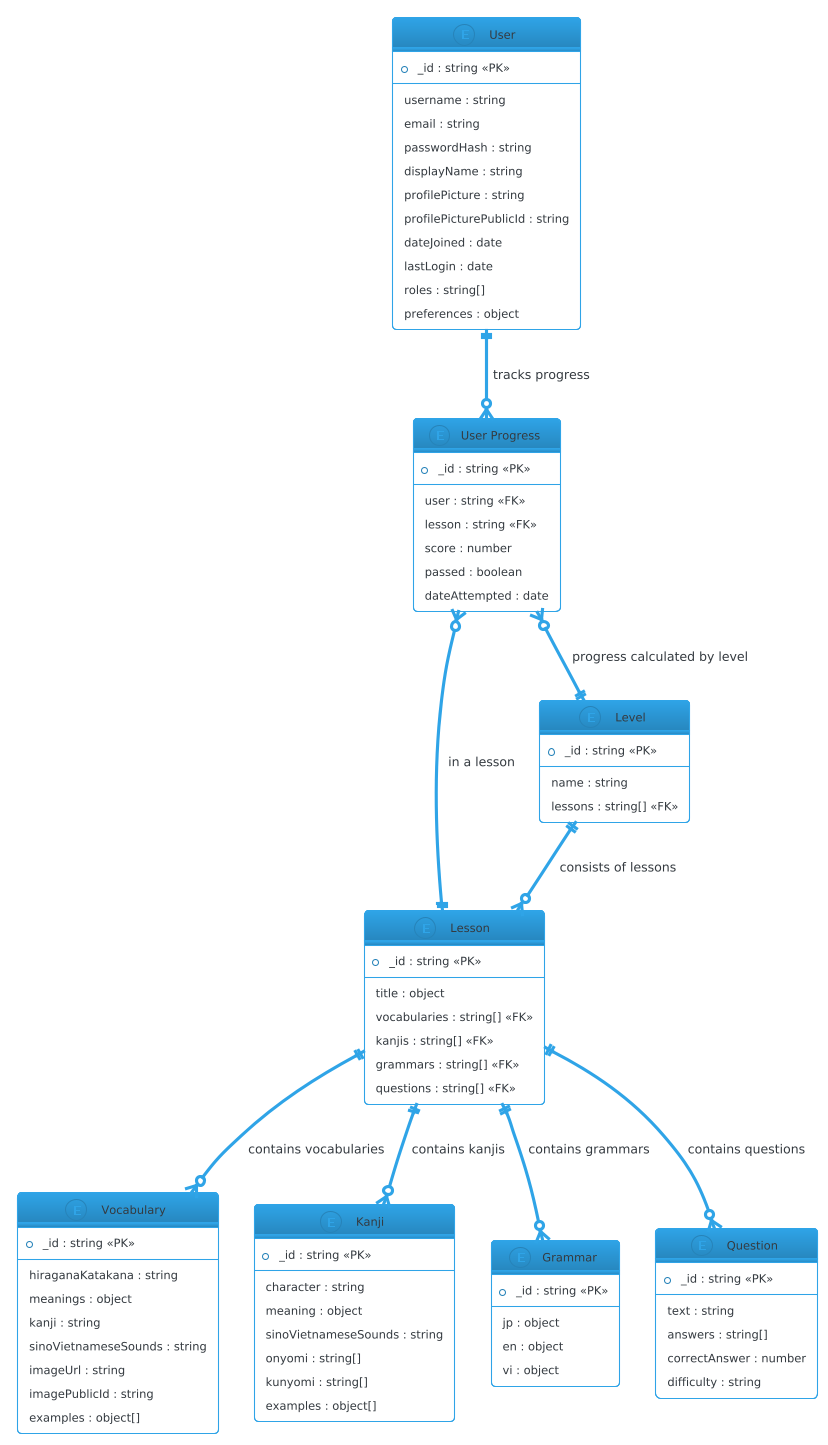

The diagram above was rendered by PlantUML. Its source (embedded in the PNG):
@startuml
!theme cerulean-outline
entity "User" as USER {
    * _id : string <<PK>>
    --
    username : string
    email : string
    passwordHash : string
    displayName : string
    profilePicture : string
    profilePicturePublicId : string
    dateJoined : date
    lastLogin : date
    roles : string[]
    preferences : object
}

entity "User Progress" as USER_PROGRESS {
    * _id : string <<PK>>
    --
    user : string <<FK>>
    lesson : string <<FK>>
    score : number
    passed : boolean
    dateAttempted : date
}

entity "Vocabulary" as VOCABULARY {
    * _id : string <<PK>>
    --
    hiraganaKatakana : string
    meanings : object
    kanji : string
    sinoVietnameseSounds : string
    imageUrl : string
    imagePublicId : string
    examples : object[]
}

entity "Kanji" as KANJI {
    * _id : string <<PK>>
    --
    character : string
    meaning : object
    sinoVietnameseSounds : string
    onyomi : string[]
    kunyomi : string[]
    examples : object[]
}

entity "Grammar" as GRAMMAR {
    * _id : string <<PK>>
    --
    jp : object
    en : object
    vi : object
}

entity "Question" as QUESTION {
    * _id : string <<PK>>
    --
    text : string
    answers : string[]
    correctAnswer : number
    difficulty : string
}

entity "Lesson" as LESSON {
    * _id : string <<PK>>
    --
    title : object
    vocabularies : string[] <<FK>>
    kanjis : string[] <<FK>>
    grammars : string[] <<FK>>
    questions : string[] <<FK>>
}

entity "Level" as LEVEL {
    * _id : string <<PK>>
    --
    name : string
    lessons : string[] <<FK>>
}

USER ||--o{ USER_PROGRESS : "tracks progress"
USER_PROGRESS }o--|| LESSON : "in a lesson"
USER_PROGRESS }o--|| LEVEL : "progress calculated by level"
LEVEL ||--o{ LESSON : "consists of lessons"
LESSON ||--o{ VOCABULARY : "contains vocabularies"
LESSON ||--o{ KANJI : "contains kanjis"
LESSON ||--o{ GRAMMAR : "contains grammars"
LESSON ||--o{ QUESTION : "contains questions"
@enduml